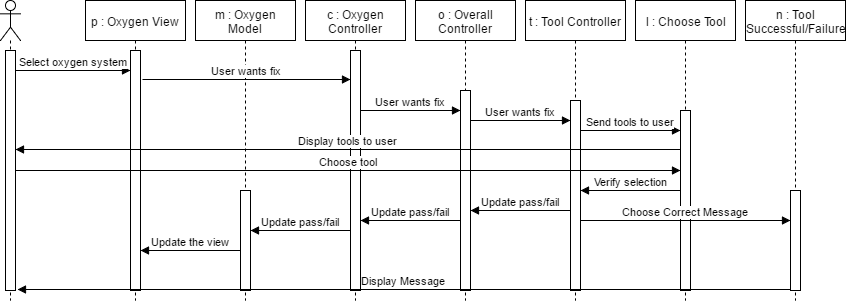

The diagram above was exported from draw.io. Its source (the exported page's mxGraphModel, read from the mxfile embedded in the PNG):
<mxGraphModel dx="872" dy="408" grid="1" gridSize="10" guides="1" tooltips="1" connect="1" arrows="1" fold="1" page="1" pageScale="1" pageWidth="826" pageHeight="1169" math="0" shadow="0">
  <root>
    <mxCell id="0" />
    <mxCell id="1" parent="0" />
    <mxCell id="4d670af2d41a6d6f-1" value="p : Oxygen View" style="shape=umlLifeline;perimeter=lifelinePerimeter;whiteSpace=wrap;html=1;container=1;collapsible=0;recursiveResize=0;outlineConnect=0;size=40;" vertex="1" parent="1">
      <mxGeometry x="100" y="280" width="100" height="300" as="geometry" />
    </mxCell>
    <mxCell id="4d670af2d41a6d6f-17" value="" style="html=1;points=[];perimeter=orthogonalPerimeter;" vertex="1" parent="4d670af2d41a6d6f-1">
      <mxGeometry x="45" y="50" width="10" height="240" as="geometry" />
    </mxCell>
    <mxCell id="4d670af2d41a6d6f-2" value="c : Oxygen Controller" style="shape=umlLifeline;perimeter=lifelinePerimeter;whiteSpace=wrap;html=1;container=1;collapsible=0;recursiveResize=0;outlineConnect=0;" vertex="1" parent="1">
      <mxGeometry x="320" y="280" width="100" height="300" as="geometry" />
    </mxCell>
    <mxCell id="3b45e14feafcd123-7" value="" style="html=1;points=[];perimeter=orthogonalPerimeter;" vertex="1" parent="4d670af2d41a6d6f-2">
      <mxGeometry x="45" y="50" width="10" height="240" as="geometry" />
    </mxCell>
    <mxCell id="4d670af2d41a6d6f-3" value="o : Overall Controller" style="shape=umlLifeline;perimeter=lifelinePerimeter;whiteSpace=wrap;html=1;container=1;collapsible=0;recursiveResize=0;outlineConnect=0;" vertex="1" parent="1">
      <mxGeometry x="430" y="280" width="100" height="300" as="geometry" />
    </mxCell>
    <mxCell id="3b45e14feafcd123-9" value="" style="html=1;points=[];perimeter=orthogonalPerimeter;" vertex="1" parent="4d670af2d41a6d6f-3">
      <mxGeometry x="45" y="90" width="10" height="200" as="geometry" />
    </mxCell>
    <mxCell id="4d670af2d41a6d6f-4" value="t : Tool Controller" style="shape=umlLifeline;perimeter=lifelinePerimeter;whiteSpace=wrap;html=1;container=1;collapsible=0;recursiveResize=0;outlineConnect=0;" vertex="1" parent="1">
      <mxGeometry x="540" y="280" width="100" height="300" as="geometry" />
    </mxCell>
    <mxCell id="3b45e14feafcd123-10" value="" style="html=1;points=[];perimeter=orthogonalPerimeter;" vertex="1" parent="4d670af2d41a6d6f-4">
      <mxGeometry x="45" y="100" width="10" height="190" as="geometry" />
    </mxCell>
    <mxCell id="4d670af2d41a6d6f-5" value="" style="shape=umlLifeline;participant=umlActor;perimeter=lifelinePerimeter;whiteSpace=wrap;html=1;container=1;collapsible=0;recursiveResize=0;verticalAlign=top;spacingTop=36;labelBackgroundColor=#ffffff;outlineConnect=0;" vertex="1" parent="1">
      <mxGeometry x="15" y="280" width="20" height="300" as="geometry" />
    </mxCell>
    <mxCell id="3b45e14feafcd123-1" value="" style="html=1;points=[];perimeter=orthogonalPerimeter;" vertex="1" parent="4d670af2d41a6d6f-5">
      <mxGeometry x="5" y="50" width="10" height="240" as="geometry" />
    </mxCell>
    <mxCell id="4d670af2d41a6d6f-11" value="l : Choose Tool" style="shape=umlLifeline;perimeter=lifelinePerimeter;whiteSpace=wrap;html=1;container=1;collapsible=0;recursiveResize=0;outlineConnect=0;" vertex="1" parent="1">
      <mxGeometry x="650" y="280" width="100" height="300" as="geometry" />
    </mxCell>
    <mxCell id="3b45e14feafcd123-11" value="" style="html=1;points=[];perimeter=orthogonalPerimeter;" vertex="1" parent="4d670af2d41a6d6f-11">
      <mxGeometry x="45" y="110" width="10" height="180" as="geometry" />
    </mxCell>
    <mxCell id="4d670af2d41a6d6f-12" value="m : Oxygen Model" style="shape=umlLifeline;perimeter=lifelinePerimeter;whiteSpace=wrap;html=1;container=1;collapsible=0;recursiveResize=0;outlineConnect=0;" vertex="1" parent="1">
      <mxGeometry x="210" y="280" width="100" height="300" as="geometry" />
    </mxCell>
    <mxCell id="37006459a4b9c830-1" value="" style="html=1;points=[];perimeter=orthogonalPerimeter;" vertex="1" parent="4d670af2d41a6d6f-12">
      <mxGeometry x="45" y="190" width="10" height="100" as="geometry" />
    </mxCell>
    <mxCell id="4d670af2d41a6d6f-15" value="n : Tool Successful/Failure" style="shape=umlLifeline;perimeter=lifelinePerimeter;whiteSpace=wrap;html=1;container=1;collapsible=0;recursiveResize=0;outlineConnect=0;" vertex="1" parent="1">
      <mxGeometry x="760" y="280" width="100" height="300" as="geometry" />
    </mxCell>
    <mxCell id="3b45e14feafcd123-12" value="" style="html=1;points=[];perimeter=orthogonalPerimeter;" vertex="1" parent="4d670af2d41a6d6f-15">
      <mxGeometry x="45" y="190" width="10" height="100" as="geometry" />
    </mxCell>
    <mxCell id="3b45e14feafcd123-3" value="Select oxygen system" style="html=1;verticalAlign=bottom;endArrow=block;exitX=1;exitY=0.083;exitPerimeter=0;" edge="1" parent="1" source="3b45e14feafcd123-1" target="4d670af2d41a6d6f-17">
      <mxGeometry width="80" relative="1" as="geometry">
        <mxPoint x="80" y="390" as="sourcePoint" />
        <mxPoint x="120" y="370" as="targetPoint" />
      </mxGeometry>
    </mxCell>
    <mxCell id="3b45e14feafcd123-6" value="User wants fix" style="html=1;verticalAlign=bottom;endArrow=block;exitX=1.2;exitY=0.12;exitPerimeter=0;" edge="1" parent="1" source="4d670af2d41a6d6f-17" target="3b45e14feafcd123-7">
      <mxGeometry width="80" relative="1" as="geometry">
        <mxPoint x="180" y="360" as="sourcePoint" />
        <mxPoint x="240" y="350" as="targetPoint" />
        <Array as="points" />
      </mxGeometry>
    </mxCell>
    <mxCell id="3b45e14feafcd123-8" value="User wants fix" style="html=1;verticalAlign=bottom;endArrow=block;" edge="1" parent="1" source="3b45e14feafcd123-7" target="3b45e14feafcd123-9">
      <mxGeometry width="80" relative="1" as="geometry">
        <mxPoint x="380" y="350" as="sourcePoint" />
        <mxPoint x="460" y="350" as="targetPoint" />
        <Array as="points">
          <mxPoint x="450" y="390" />
        </Array>
      </mxGeometry>
    </mxCell>
    <mxCell id="3b45e14feafcd123-17" value="User wants fix" style="html=1;verticalAlign=bottom;endArrow=block;" edge="1" parent="1">
      <mxGeometry width="80" relative="1" as="geometry">
        <mxPoint x="485" y="400" as="sourcePoint" />
        <mxPoint x="585" y="400" as="targetPoint" />
        <Array as="points">
          <mxPoint x="560" y="400" />
        </Array>
      </mxGeometry>
    </mxCell>
    <mxCell id="3b45e14feafcd123-18" value="Send tools to user" style="html=1;verticalAlign=bottom;endArrow=block;" edge="1" parent="1">
      <mxGeometry width="80" relative="1" as="geometry">
        <mxPoint x="595" y="410" as="sourcePoint" />
        <mxPoint x="695" y="410" as="targetPoint" />
        <Array as="points">
          <mxPoint x="670" y="410" />
        </Array>
      </mxGeometry>
    </mxCell>
    <mxCell id="3b45e14feafcd123-19" value="Display tools to user" style="html=1;verticalAlign=bottom;endArrow=block;" edge="1" parent="1" target="3b45e14feafcd123-1">
      <mxGeometry width="80" relative="1" as="geometry">
        <mxPoint x="695" y="429" as="sourcePoint" />
        <mxPoint x="575" y="429" as="targetPoint" />
      </mxGeometry>
    </mxCell>
    <mxCell id="3b45e14feafcd123-21" value="Choose tool" style="html=1;verticalAlign=bottom;endArrow=block;" edge="1" parent="1" source="3b45e14feafcd123-1" target="3b45e14feafcd123-11">
      <mxGeometry width="80" relative="1" as="geometry">
        <mxPoint x="60" y="460" as="sourcePoint" />
        <mxPoint x="140" y="460" as="targetPoint" />
      </mxGeometry>
    </mxCell>
    <mxCell id="3b45e14feafcd123-23" value="Verify selection" style="html=1;verticalAlign=bottom;endArrow=block;" edge="1" parent="1">
      <mxGeometry width="80" relative="1" as="geometry">
        <mxPoint x="695" y="470" as="sourcePoint" />
        <mxPoint x="595" y="470" as="targetPoint" />
      </mxGeometry>
    </mxCell>
    <mxCell id="37006459a4b9c830-2" value="Update pass/fail" style="html=1;verticalAlign=bottom;endArrow=block;" edge="1" parent="1">
      <mxGeometry width="80" relative="1" as="geometry">
        <mxPoint x="585" y="490" as="sourcePoint" />
        <mxPoint x="485" y="490" as="targetPoint" />
      </mxGeometry>
    </mxCell>
    <mxCell id="37006459a4b9c830-3" value="Update pass/fail" style="html=1;verticalAlign=bottom;endArrow=block;" edge="1" parent="1">
      <mxGeometry width="80" relative="1" as="geometry">
        <mxPoint x="475" y="500" as="sourcePoint" />
        <mxPoint x="375" y="500" as="targetPoint" />
      </mxGeometry>
    </mxCell>
    <mxCell id="37006459a4b9c830-4" value="Update pass/fail" style="html=1;verticalAlign=bottom;endArrow=block;" edge="1" parent="1">
      <mxGeometry width="80" relative="1" as="geometry">
        <mxPoint x="365" y="510" as="sourcePoint" />
        <mxPoint x="265" y="510" as="targetPoint" />
      </mxGeometry>
    </mxCell>
    <mxCell id="37006459a4b9c830-19" value="Choose Correct Message" style="html=1;verticalAlign=bottom;endArrow=block;" edge="1" parent="1" source="3b45e14feafcd123-10" target="3b45e14feafcd123-12">
      <mxGeometry width="80" relative="1" as="geometry">
        <mxPoint x="620" y="550" as="sourcePoint" />
        <mxPoint x="700" y="550" as="targetPoint" />
        <Array as="points">
          <mxPoint x="610" y="500" />
          <mxPoint x="710" y="500" />
          <mxPoint x="780" y="500" />
        </Array>
      </mxGeometry>
    </mxCell>
    <mxCell id="37006459a4b9c830-20" value="Display Message" style="html=1;verticalAlign=bottom;endArrow=block;entryX=1.2;entryY=0.996;entryPerimeter=0;" edge="1" parent="1" target="3b45e14feafcd123-1">
      <mxGeometry width="80" relative="1" as="geometry">
        <mxPoint x="805" y="569" as="sourcePoint" />
        <mxPoint x="655" y="569" as="targetPoint" />
      </mxGeometry>
    </mxCell>
    <mxCell id="46bd6da5a6e2a1fa-1" value="Update the view" style="html=1;verticalAlign=bottom;endArrow=block;" edge="1" parent="1">
      <mxGeometry width="80" relative="1" as="geometry">
        <mxPoint x="255" y="530" as="sourcePoint" />
        <mxPoint x="155" y="530" as="targetPoint" />
      </mxGeometry>
    </mxCell>
  </root>
</mxGraphModel>